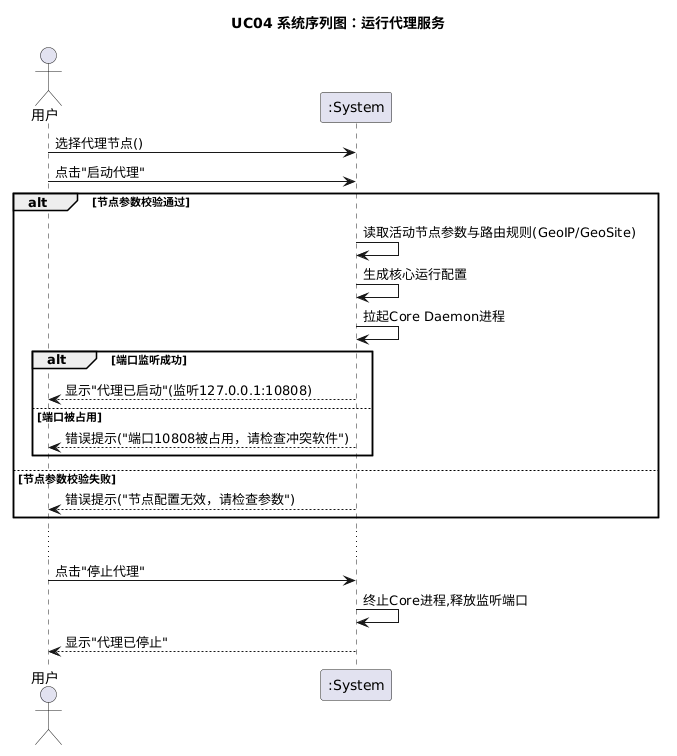

The diagram above was rendered by PlantUML. Its source (embedded in the PNG):
@startuml
title UC04 系统序列图：运行代理服务
actor 用户 as User
participant ":System" as Sys

User -> Sys : 选择代理节点()
User -> Sys : 点击"启动代理"

alt 节点参数校验通过
    Sys -> Sys : 读取活动节点参数与路由规则(GeoIP/GeoSite)
    Sys -> Sys : 生成核心运行配置
    Sys -> Sys : 拉起Core Daemon进程

    alt 端口监听成功
        Sys --> User : 显示"代理已启动"(监听127.0.0.1:10808)
    else 端口被占用
        Sys --> User : 错误提示("端口10808被占用，请检查冲突软件")
    end
else 节点参数校验失败
    Sys --> User : 错误提示("节点配置无效，请检查参数")
end

...
User -> Sys : 点击"停止代理"
Sys -> Sys : 终止Core进程,释放监听端口
Sys --> User : 显示"代理已停止"
@enduml